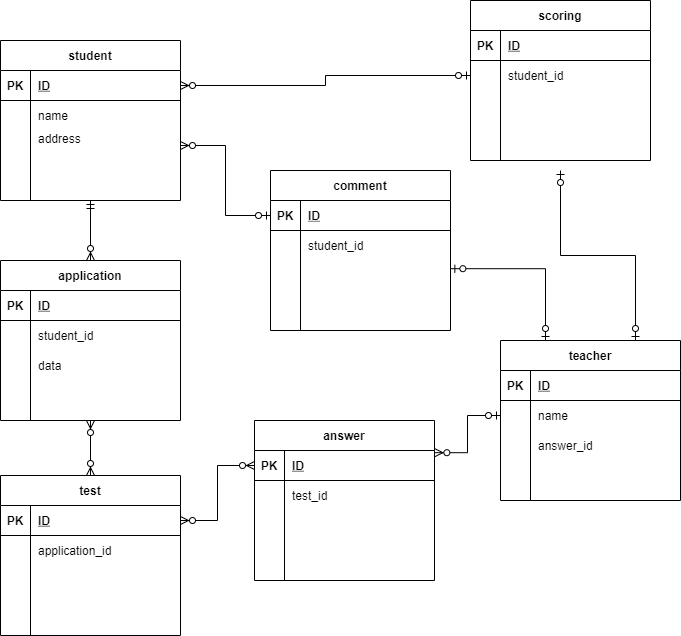

The diagram above was exported from draw.io. Its source (the exported page's mxGraphModel, read from the mxfile embedded in the PNG):
<mxGraphModel dx="820" dy="585" grid="1" gridSize="10" guides="1" tooltips="1" connect="1" arrows="1" fold="1" page="1" pageScale="1" pageWidth="827" pageHeight="1169" math="0" shadow="0">
  <root>
    <mxCell id="PcR57znVU3oYsCi3MSdu-0" />
    <mxCell id="PcR57znVU3oYsCi3MSdu-1" parent="PcR57znVU3oYsCi3MSdu-0" />
    <mxCell id="78" style="edgeStyle=orthogonalEdgeStyle;rounded=0;orthogonalLoop=1;jettySize=auto;html=1;exitX=0.5;exitY=1;exitDx=0;exitDy=0;startArrow=ERmandOne;startFill=0;endArrow=ERzeroToMany;endFill=1;" parent="PcR57znVU3oYsCi3MSdu-1" source="0" target="39" edge="1">
      <mxGeometry relative="1" as="geometry" />
    </mxCell>
    <mxCell id="0" value="student" style="shape=table;startSize=30;container=1;collapsible=1;childLayout=tableLayout;fixedRows=1;rowLines=0;fontStyle=1;align=center;resizeLast=1;" parent="PcR57znVU3oYsCi3MSdu-1" vertex="1">
      <mxGeometry x="70" y="70" width="180" height="160" as="geometry" />
    </mxCell>
    <mxCell id="1" value="" style="shape=partialRectangle;collapsible=0;dropTarget=0;pointerEvents=0;fillColor=none;top=0;left=0;bottom=1;right=0;points=[[0,0.5],[1,0.5]];portConstraint=eastwest;" parent="0" vertex="1">
      <mxGeometry y="30" width="180" height="30" as="geometry" />
    </mxCell>
    <mxCell id="2" value="PK" style="shape=partialRectangle;connectable=0;fillColor=none;top=0;left=0;bottom=0;right=0;fontStyle=1;overflow=hidden;" parent="1" vertex="1">
      <mxGeometry width="30" height="30" as="geometry" />
    </mxCell>
    <mxCell id="3" value="ID" style="shape=partialRectangle;connectable=0;fillColor=none;top=0;left=0;bottom=0;right=0;align=left;spacingLeft=6;fontStyle=5;overflow=hidden;" parent="1" vertex="1">
      <mxGeometry x="30" width="150" height="30" as="geometry" />
    </mxCell>
    <mxCell id="4" value="" style="shape=partialRectangle;collapsible=0;dropTarget=0;pointerEvents=0;fillColor=none;top=0;left=0;bottom=0;right=0;points=[[0,0.5],[1,0.5]];portConstraint=eastwest;" parent="0" vertex="1">
      <mxGeometry y="60" width="180" height="30" as="geometry" />
    </mxCell>
    <mxCell id="5" value="" style="shape=partialRectangle;connectable=0;fillColor=none;top=0;left=0;bottom=0;right=0;editable=1;overflow=hidden;" parent="4" vertex="1">
      <mxGeometry width="30" height="30" as="geometry" />
    </mxCell>
    <mxCell id="6" value="name" style="shape=partialRectangle;connectable=0;fillColor=none;top=0;left=0;bottom=0;right=0;align=left;spacingLeft=6;overflow=hidden;" parent="4" vertex="1">
      <mxGeometry x="30" width="150" height="30" as="geometry" />
    </mxCell>
    <mxCell id="7" value="" style="shape=partialRectangle;collapsible=0;dropTarget=0;pointerEvents=0;fillColor=none;top=0;left=0;bottom=0;right=0;points=[[0,0.5],[1,0.5]];portConstraint=eastwest;" parent="0" vertex="1">
      <mxGeometry y="90" width="180" height="30" as="geometry" />
    </mxCell>
    <mxCell id="8" value="" style="shape=partialRectangle;connectable=0;fillColor=none;top=0;left=0;bottom=0;right=0;editable=1;overflow=hidden;" parent="7" vertex="1">
      <mxGeometry width="30" height="30" as="geometry" />
    </mxCell>
    <mxCell id="9" value="address&#10;" style="shape=partialRectangle;connectable=0;fillColor=none;top=0;left=0;bottom=0;right=0;align=left;spacingLeft=6;overflow=hidden;" parent="7" vertex="1">
      <mxGeometry x="30" width="150" height="30" as="geometry" />
    </mxCell>
    <mxCell id="10" value="" style="shape=partialRectangle;collapsible=0;dropTarget=0;pointerEvents=0;fillColor=none;top=0;left=0;bottom=0;right=0;points=[[0,0.5],[1,0.5]];portConstraint=eastwest;" parent="0" vertex="1">
      <mxGeometry y="120" width="180" height="30" as="geometry" />
    </mxCell>
    <mxCell id="11" value="" style="shape=partialRectangle;connectable=0;fillColor=none;top=0;left=0;bottom=0;right=0;editable=1;overflow=hidden;" parent="10" vertex="1">
      <mxGeometry width="30" height="30" as="geometry" />
    </mxCell>
    <mxCell id="12" value="" style="shape=partialRectangle;connectable=0;fillColor=none;top=0;left=0;bottom=0;right=0;align=left;spacingLeft=6;overflow=hidden;" parent="10" vertex="1">
      <mxGeometry x="30" width="150" height="30" as="geometry" />
    </mxCell>
    <mxCell id="13" value="comment" style="shape=table;startSize=30;container=1;collapsible=1;childLayout=tableLayout;fixedRows=1;rowLines=0;fontStyle=1;align=center;resizeLast=1;" parent="PcR57znVU3oYsCi3MSdu-1" vertex="1">
      <mxGeometry x="340" y="200" width="180" height="160" as="geometry" />
    </mxCell>
    <mxCell id="14" value="" style="shape=partialRectangle;collapsible=0;dropTarget=0;pointerEvents=0;fillColor=none;top=0;left=0;bottom=1;right=0;points=[[0,0.5],[1,0.5]];portConstraint=eastwest;" parent="13" vertex="1">
      <mxGeometry y="30" width="180" height="30" as="geometry" />
    </mxCell>
    <mxCell id="15" value="PK" style="shape=partialRectangle;connectable=0;fillColor=none;top=0;left=0;bottom=0;right=0;fontStyle=1;overflow=hidden;" parent="14" vertex="1">
      <mxGeometry width="30" height="30" as="geometry" />
    </mxCell>
    <mxCell id="16" value="ID" style="shape=partialRectangle;connectable=0;fillColor=none;top=0;left=0;bottom=0;right=0;align=left;spacingLeft=6;fontStyle=5;overflow=hidden;" parent="14" vertex="1">
      <mxGeometry x="30" width="150" height="30" as="geometry" />
    </mxCell>
    <mxCell id="17" value="" style="shape=partialRectangle;collapsible=0;dropTarget=0;pointerEvents=0;fillColor=none;top=0;left=0;bottom=0;right=0;points=[[0,0.5],[1,0.5]];portConstraint=eastwest;" parent="13" vertex="1">
      <mxGeometry y="60" width="180" height="30" as="geometry" />
    </mxCell>
    <mxCell id="18" value="" style="shape=partialRectangle;connectable=0;fillColor=none;top=0;left=0;bottom=0;right=0;editable=1;overflow=hidden;" parent="17" vertex="1">
      <mxGeometry width="30" height="30" as="geometry" />
    </mxCell>
    <mxCell id="19" value="student_id" style="shape=partialRectangle;connectable=0;fillColor=none;top=0;left=0;bottom=0;right=0;align=left;spacingLeft=6;overflow=hidden;" parent="17" vertex="1">
      <mxGeometry x="30" width="150" height="30" as="geometry" />
    </mxCell>
    <mxCell id="20" value="" style="shape=partialRectangle;collapsible=0;dropTarget=0;pointerEvents=0;fillColor=none;top=0;left=0;bottom=0;right=0;points=[[0,0.5],[1,0.5]];portConstraint=eastwest;" parent="13" vertex="1">
      <mxGeometry y="90" width="180" height="30" as="geometry" />
    </mxCell>
    <mxCell id="21" value="" style="shape=partialRectangle;connectable=0;fillColor=none;top=0;left=0;bottom=0;right=0;editable=1;overflow=hidden;" parent="20" vertex="1">
      <mxGeometry width="30" height="30" as="geometry" />
    </mxCell>
    <mxCell id="22" value="" style="shape=partialRectangle;connectable=0;fillColor=none;top=0;left=0;bottom=0;right=0;align=left;spacingLeft=6;overflow=hidden;" parent="20" vertex="1">
      <mxGeometry x="30" width="150" height="30" as="geometry" />
    </mxCell>
    <mxCell id="23" value="" style="shape=partialRectangle;collapsible=0;dropTarget=0;pointerEvents=0;fillColor=none;top=0;left=0;bottom=0;right=0;points=[[0,0.5],[1,0.5]];portConstraint=eastwest;" parent="13" vertex="1">
      <mxGeometry y="120" width="180" height="30" as="geometry" />
    </mxCell>
    <mxCell id="24" value="" style="shape=partialRectangle;connectable=0;fillColor=none;top=0;left=0;bottom=0;right=0;editable=1;overflow=hidden;" parent="23" vertex="1">
      <mxGeometry width="30" height="30" as="geometry" />
    </mxCell>
    <mxCell id="25" value="" style="shape=partialRectangle;connectable=0;fillColor=none;top=0;left=0;bottom=0;right=0;align=left;spacingLeft=6;overflow=hidden;" parent="23" vertex="1">
      <mxGeometry x="30" width="150" height="30" as="geometry" />
    </mxCell>
    <mxCell id="96" style="edgeStyle=orthogonalEdgeStyle;rounded=0;orthogonalLoop=1;jettySize=auto;html=1;exitX=0.25;exitY=0;exitDx=0;exitDy=0;entryX=1.002;entryY=0.273;entryDx=0;entryDy=0;entryPerimeter=0;startArrow=ERzeroToOne;startFill=1;endArrow=ERzeroToOne;endFill=1;" parent="PcR57znVU3oYsCi3MSdu-1" source="26" target="20" edge="1">
      <mxGeometry relative="1" as="geometry" />
    </mxCell>
    <mxCell id="97" style="edgeStyle=orthogonalEdgeStyle;rounded=0;orthogonalLoop=1;jettySize=auto;html=1;exitX=0.75;exitY=0;exitDx=0;exitDy=0;startArrow=ERzeroToOne;startFill=1;endArrow=ERzeroToOne;endFill=1;" parent="PcR57znVU3oYsCi3MSdu-1" source="26" edge="1">
      <mxGeometry relative="1" as="geometry">
        <mxPoint x="630" y="200" as="targetPoint" />
      </mxGeometry>
    </mxCell>
    <mxCell id="26" value="teacher" style="shape=table;startSize=30;container=1;collapsible=1;childLayout=tableLayout;fixedRows=1;rowLines=0;fontStyle=1;align=center;resizeLast=1;" parent="PcR57znVU3oYsCi3MSdu-1" vertex="1">
      <mxGeometry x="570" y="370" width="180" height="160" as="geometry" />
    </mxCell>
    <mxCell id="27" value="" style="shape=partialRectangle;collapsible=0;dropTarget=0;pointerEvents=0;fillColor=none;top=0;left=0;bottom=1;right=0;points=[[0,0.5],[1,0.5]];portConstraint=eastwest;" parent="26" vertex="1">
      <mxGeometry y="30" width="180" height="30" as="geometry" />
    </mxCell>
    <mxCell id="28" value="PK" style="shape=partialRectangle;connectable=0;fillColor=none;top=0;left=0;bottom=0;right=0;fontStyle=1;overflow=hidden;" parent="27" vertex="1">
      <mxGeometry width="30" height="30" as="geometry" />
    </mxCell>
    <mxCell id="29" value="ID" style="shape=partialRectangle;connectable=0;fillColor=none;top=0;left=0;bottom=0;right=0;align=left;spacingLeft=6;fontStyle=5;overflow=hidden;" parent="27" vertex="1">
      <mxGeometry x="30" width="150" height="30" as="geometry" />
    </mxCell>
    <mxCell id="30" value="" style="shape=partialRectangle;collapsible=0;dropTarget=0;pointerEvents=0;fillColor=none;top=0;left=0;bottom=0;right=0;points=[[0,0.5],[1,0.5]];portConstraint=eastwest;" parent="26" vertex="1">
      <mxGeometry y="60" width="180" height="30" as="geometry" />
    </mxCell>
    <mxCell id="31" value="" style="shape=partialRectangle;connectable=0;fillColor=none;top=0;left=0;bottom=0;right=0;editable=1;overflow=hidden;" parent="30" vertex="1">
      <mxGeometry width="30" height="30" as="geometry" />
    </mxCell>
    <mxCell id="32" value="name" style="shape=partialRectangle;connectable=0;fillColor=none;top=0;left=0;bottom=0;right=0;align=left;spacingLeft=6;overflow=hidden;" parent="30" vertex="1">
      <mxGeometry x="30" width="150" height="30" as="geometry" />
    </mxCell>
    <mxCell id="33" value="" style="shape=partialRectangle;collapsible=0;dropTarget=0;pointerEvents=0;fillColor=none;top=0;left=0;bottom=0;right=0;points=[[0,0.5],[1,0.5]];portConstraint=eastwest;" parent="26" vertex="1">
      <mxGeometry y="90" width="180" height="30" as="geometry" />
    </mxCell>
    <mxCell id="34" value="" style="shape=partialRectangle;connectable=0;fillColor=none;top=0;left=0;bottom=0;right=0;editable=1;overflow=hidden;" parent="33" vertex="1">
      <mxGeometry width="30" height="30" as="geometry" />
    </mxCell>
    <mxCell id="35" value="answer_id" style="shape=partialRectangle;connectable=0;fillColor=none;top=0;left=0;bottom=0;right=0;align=left;spacingLeft=6;overflow=hidden;" parent="33" vertex="1">
      <mxGeometry x="30" width="150" height="30" as="geometry" />
    </mxCell>
    <mxCell id="36" value="" style="shape=partialRectangle;collapsible=0;dropTarget=0;pointerEvents=0;fillColor=none;top=0;left=0;bottom=0;right=0;points=[[0,0.5],[1,0.5]];portConstraint=eastwest;" parent="26" vertex="1">
      <mxGeometry y="120" width="180" height="30" as="geometry" />
    </mxCell>
    <mxCell id="37" value="" style="shape=partialRectangle;connectable=0;fillColor=none;top=0;left=0;bottom=0;right=0;editable=1;overflow=hidden;" parent="36" vertex="1">
      <mxGeometry width="30" height="30" as="geometry" />
    </mxCell>
    <mxCell id="38" value="" style="shape=partialRectangle;connectable=0;fillColor=none;top=0;left=0;bottom=0;right=0;align=left;spacingLeft=6;overflow=hidden;" parent="36" vertex="1">
      <mxGeometry x="30" width="150" height="30" as="geometry" />
    </mxCell>
    <mxCell id="93" style="edgeStyle=orthogonalEdgeStyle;rounded=0;orthogonalLoop=1;jettySize=auto;html=1;exitX=0.5;exitY=1;exitDx=0;exitDy=0;startArrow=ERzeroToMany;startFill=1;endArrow=ERzeroToMany;endFill=1;" parent="PcR57znVU3oYsCi3MSdu-1" source="39" target="80" edge="1">
      <mxGeometry relative="1" as="geometry" />
    </mxCell>
    <mxCell id="39" value="application" style="shape=table;startSize=30;container=1;collapsible=1;childLayout=tableLayout;fixedRows=1;rowLines=0;fontStyle=1;align=center;resizeLast=1;" parent="PcR57znVU3oYsCi3MSdu-1" vertex="1">
      <mxGeometry x="70" y="290" width="180" height="160" as="geometry" />
    </mxCell>
    <mxCell id="40" value="" style="shape=partialRectangle;collapsible=0;dropTarget=0;pointerEvents=0;fillColor=none;top=0;left=0;bottom=1;right=0;points=[[0,0.5],[1,0.5]];portConstraint=eastwest;" parent="39" vertex="1">
      <mxGeometry y="30" width="180" height="30" as="geometry" />
    </mxCell>
    <mxCell id="41" value="PK" style="shape=partialRectangle;connectable=0;fillColor=none;top=0;left=0;bottom=0;right=0;fontStyle=1;overflow=hidden;" parent="40" vertex="1">
      <mxGeometry width="30" height="30" as="geometry" />
    </mxCell>
    <mxCell id="42" value="ID" style="shape=partialRectangle;connectable=0;fillColor=none;top=0;left=0;bottom=0;right=0;align=left;spacingLeft=6;fontStyle=5;overflow=hidden;" parent="40" vertex="1">
      <mxGeometry x="30" width="150" height="30" as="geometry" />
    </mxCell>
    <mxCell id="43" value="" style="shape=partialRectangle;collapsible=0;dropTarget=0;pointerEvents=0;fillColor=none;top=0;left=0;bottom=0;right=0;points=[[0,0.5],[1,0.5]];portConstraint=eastwest;" parent="39" vertex="1">
      <mxGeometry y="60" width="180" height="30" as="geometry" />
    </mxCell>
    <mxCell id="44" value="" style="shape=partialRectangle;connectable=0;fillColor=none;top=0;left=0;bottom=0;right=0;editable=1;overflow=hidden;" parent="43" vertex="1">
      <mxGeometry width="30" height="30" as="geometry" />
    </mxCell>
    <mxCell id="45" value="student_id" style="shape=partialRectangle;connectable=0;fillColor=none;top=0;left=0;bottom=0;right=0;align=left;spacingLeft=6;overflow=hidden;" parent="43" vertex="1">
      <mxGeometry x="30" width="150" height="30" as="geometry" />
    </mxCell>
    <mxCell id="46" value="" style="shape=partialRectangle;collapsible=0;dropTarget=0;pointerEvents=0;fillColor=none;top=0;left=0;bottom=0;right=0;points=[[0,0.5],[1,0.5]];portConstraint=eastwest;" parent="39" vertex="1">
      <mxGeometry y="90" width="180" height="30" as="geometry" />
    </mxCell>
    <mxCell id="47" value="" style="shape=partialRectangle;connectable=0;fillColor=none;top=0;left=0;bottom=0;right=0;editable=1;overflow=hidden;" parent="46" vertex="1">
      <mxGeometry width="30" height="30" as="geometry" />
    </mxCell>
    <mxCell id="48" value="data" style="shape=partialRectangle;connectable=0;fillColor=none;top=0;left=0;bottom=0;right=0;align=left;spacingLeft=6;overflow=hidden;" parent="46" vertex="1">
      <mxGeometry x="30" width="150" height="30" as="geometry" />
    </mxCell>
    <mxCell id="49" value="" style="shape=partialRectangle;collapsible=0;dropTarget=0;pointerEvents=0;fillColor=none;top=0;left=0;bottom=0;right=0;points=[[0,0.5],[1,0.5]];portConstraint=eastwest;" parent="39" vertex="1">
      <mxGeometry y="120" width="180" height="30" as="geometry" />
    </mxCell>
    <mxCell id="50" value="" style="shape=partialRectangle;connectable=0;fillColor=none;top=0;left=0;bottom=0;right=0;editable=1;overflow=hidden;" parent="49" vertex="1">
      <mxGeometry width="30" height="30" as="geometry" />
    </mxCell>
    <mxCell id="51" value="" style="shape=partialRectangle;connectable=0;fillColor=none;top=0;left=0;bottom=0;right=0;align=left;spacingLeft=6;overflow=hidden;" parent="49" vertex="1">
      <mxGeometry x="30" width="150" height="30" as="geometry" />
    </mxCell>
    <mxCell id="52" value="scoring" style="shape=table;startSize=30;container=1;collapsible=1;childLayout=tableLayout;fixedRows=1;rowLines=0;fontStyle=1;align=center;resizeLast=1;" parent="PcR57znVU3oYsCi3MSdu-1" vertex="1">
      <mxGeometry x="540" y="30" width="180" height="160" as="geometry" />
    </mxCell>
    <mxCell id="53" value="" style="shape=partialRectangle;collapsible=0;dropTarget=0;pointerEvents=0;fillColor=none;top=0;left=0;bottom=1;right=0;points=[[0,0.5],[1,0.5]];portConstraint=eastwest;" parent="52" vertex="1">
      <mxGeometry y="30" width="180" height="30" as="geometry" />
    </mxCell>
    <mxCell id="54" value="PK" style="shape=partialRectangle;connectable=0;fillColor=none;top=0;left=0;bottom=0;right=0;fontStyle=1;overflow=hidden;" parent="53" vertex="1">
      <mxGeometry width="30" height="30" as="geometry" />
    </mxCell>
    <mxCell id="55" value="ID" style="shape=partialRectangle;connectable=0;fillColor=none;top=0;left=0;bottom=0;right=0;align=left;spacingLeft=6;fontStyle=5;overflow=hidden;" parent="53" vertex="1">
      <mxGeometry x="30" width="150" height="30" as="geometry" />
    </mxCell>
    <mxCell id="56" value="" style="shape=partialRectangle;collapsible=0;dropTarget=0;pointerEvents=0;fillColor=none;top=0;left=0;bottom=0;right=0;points=[[0,0.5],[1,0.5]];portConstraint=eastwest;" parent="52" vertex="1">
      <mxGeometry y="60" width="180" height="30" as="geometry" />
    </mxCell>
    <mxCell id="57" value="" style="shape=partialRectangle;connectable=0;fillColor=none;top=0;left=0;bottom=0;right=0;editable=1;overflow=hidden;" parent="56" vertex="1">
      <mxGeometry width="30" height="30" as="geometry" />
    </mxCell>
    <mxCell id="58" value="student_id" style="shape=partialRectangle;connectable=0;fillColor=none;top=0;left=0;bottom=0;right=0;align=left;spacingLeft=6;overflow=hidden;" parent="56" vertex="1">
      <mxGeometry x="30" width="150" height="30" as="geometry" />
    </mxCell>
    <mxCell id="59" value="" style="shape=partialRectangle;collapsible=0;dropTarget=0;pointerEvents=0;fillColor=none;top=0;left=0;bottom=0;right=0;points=[[0,0.5],[1,0.5]];portConstraint=eastwest;" parent="52" vertex="1">
      <mxGeometry y="90" width="180" height="30" as="geometry" />
    </mxCell>
    <mxCell id="60" value="" style="shape=partialRectangle;connectable=0;fillColor=none;top=0;left=0;bottom=0;right=0;editable=1;overflow=hidden;" parent="59" vertex="1">
      <mxGeometry width="30" height="30" as="geometry" />
    </mxCell>
    <mxCell id="61" value="" style="shape=partialRectangle;connectable=0;fillColor=none;top=0;left=0;bottom=0;right=0;align=left;spacingLeft=6;overflow=hidden;" parent="59" vertex="1">
      <mxGeometry x="30" width="150" height="30" as="geometry" />
    </mxCell>
    <mxCell id="62" value="" style="shape=partialRectangle;collapsible=0;dropTarget=0;pointerEvents=0;fillColor=none;top=0;left=0;bottom=0;right=0;points=[[0,0.5],[1,0.5]];portConstraint=eastwest;" parent="52" vertex="1">
      <mxGeometry y="120" width="180" height="30" as="geometry" />
    </mxCell>
    <mxCell id="63" value="" style="shape=partialRectangle;connectable=0;fillColor=none;top=0;left=0;bottom=0;right=0;editable=1;overflow=hidden;" parent="62" vertex="1">
      <mxGeometry width="30" height="30" as="geometry" />
    </mxCell>
    <mxCell id="64" value="" style="shape=partialRectangle;connectable=0;fillColor=none;top=0;left=0;bottom=0;right=0;align=left;spacingLeft=6;overflow=hidden;" parent="62" vertex="1">
      <mxGeometry x="30" width="150" height="30" as="geometry" />
    </mxCell>
    <mxCell id="65" value="answer" style="shape=table;startSize=30;container=1;collapsible=1;childLayout=tableLayout;fixedRows=1;rowLines=0;fontStyle=1;align=center;resizeLast=1;" parent="PcR57znVU3oYsCi3MSdu-1" vertex="1">
      <mxGeometry x="324" y="450" width="180" height="160" as="geometry" />
    </mxCell>
    <mxCell id="66" value="" style="shape=partialRectangle;collapsible=0;dropTarget=0;pointerEvents=0;fillColor=none;top=0;left=0;bottom=1;right=0;points=[[0,0.5],[1,0.5]];portConstraint=eastwest;" parent="65" vertex="1">
      <mxGeometry y="30" width="180" height="30" as="geometry" />
    </mxCell>
    <mxCell id="67" value="PK" style="shape=partialRectangle;connectable=0;fillColor=none;top=0;left=0;bottom=0;right=0;fontStyle=1;overflow=hidden;" parent="66" vertex="1">
      <mxGeometry width="30" height="30" as="geometry" />
    </mxCell>
    <mxCell id="68" value="ID" style="shape=partialRectangle;connectable=0;fillColor=none;top=0;left=0;bottom=0;right=0;align=left;spacingLeft=6;fontStyle=5;overflow=hidden;" parent="66" vertex="1">
      <mxGeometry x="30" width="150" height="30" as="geometry" />
    </mxCell>
    <mxCell id="69" value="" style="shape=partialRectangle;collapsible=0;dropTarget=0;pointerEvents=0;fillColor=none;top=0;left=0;bottom=0;right=0;points=[[0,0.5],[1,0.5]];portConstraint=eastwest;" parent="65" vertex="1">
      <mxGeometry y="60" width="180" height="30" as="geometry" />
    </mxCell>
    <mxCell id="70" value="" style="shape=partialRectangle;connectable=0;fillColor=none;top=0;left=0;bottom=0;right=0;editable=1;overflow=hidden;" parent="69" vertex="1">
      <mxGeometry width="30" height="30" as="geometry" />
    </mxCell>
    <mxCell id="71" value="test_id" style="shape=partialRectangle;connectable=0;fillColor=none;top=0;left=0;bottom=0;right=0;align=left;spacingLeft=6;overflow=hidden;" parent="69" vertex="1">
      <mxGeometry x="30" width="150" height="30" as="geometry" />
    </mxCell>
    <mxCell id="72" value="" style="shape=partialRectangle;collapsible=0;dropTarget=0;pointerEvents=0;fillColor=none;top=0;left=0;bottom=0;right=0;points=[[0,0.5],[1,0.5]];portConstraint=eastwest;" parent="65" vertex="1">
      <mxGeometry y="90" width="180" height="30" as="geometry" />
    </mxCell>
    <mxCell id="73" value="" style="shape=partialRectangle;connectable=0;fillColor=none;top=0;left=0;bottom=0;right=0;editable=1;overflow=hidden;" parent="72" vertex="1">
      <mxGeometry width="30" height="30" as="geometry" />
    </mxCell>
    <mxCell id="74" value="" style="shape=partialRectangle;connectable=0;fillColor=none;top=0;left=0;bottom=0;right=0;align=left;spacingLeft=6;overflow=hidden;" parent="72" vertex="1">
      <mxGeometry x="30" width="150" height="30" as="geometry" />
    </mxCell>
    <mxCell id="75" value="" style="shape=partialRectangle;collapsible=0;dropTarget=0;pointerEvents=0;fillColor=none;top=0;left=0;bottom=0;right=0;points=[[0,0.5],[1,0.5]];portConstraint=eastwest;" parent="65" vertex="1">
      <mxGeometry y="120" width="180" height="30" as="geometry" />
    </mxCell>
    <mxCell id="76" value="" style="shape=partialRectangle;connectable=0;fillColor=none;top=0;left=0;bottom=0;right=0;editable=1;overflow=hidden;" parent="75" vertex="1">
      <mxGeometry width="30" height="30" as="geometry" />
    </mxCell>
    <mxCell id="77" value="" style="shape=partialRectangle;connectable=0;fillColor=none;top=0;left=0;bottom=0;right=0;align=left;spacingLeft=6;overflow=hidden;" parent="75" vertex="1">
      <mxGeometry x="30" width="150" height="30" as="geometry" />
    </mxCell>
    <mxCell id="80" value="test" style="shape=table;startSize=30;container=1;collapsible=1;childLayout=tableLayout;fixedRows=1;rowLines=0;fontStyle=1;align=center;resizeLast=1;" parent="PcR57znVU3oYsCi3MSdu-1" vertex="1">
      <mxGeometry x="70" y="505" width="180" height="160" as="geometry" />
    </mxCell>
    <mxCell id="81" value="" style="shape=partialRectangle;collapsible=0;dropTarget=0;pointerEvents=0;fillColor=none;top=0;left=0;bottom=1;right=0;points=[[0,0.5],[1,0.5]];portConstraint=eastwest;" parent="80" vertex="1">
      <mxGeometry y="30" width="180" height="30" as="geometry" />
    </mxCell>
    <mxCell id="82" value="PK" style="shape=partialRectangle;connectable=0;fillColor=none;top=0;left=0;bottom=0;right=0;fontStyle=1;overflow=hidden;" parent="81" vertex="1">
      <mxGeometry width="30" height="30" as="geometry" />
    </mxCell>
    <mxCell id="83" value="ID" style="shape=partialRectangle;connectable=0;fillColor=none;top=0;left=0;bottom=0;right=0;align=left;spacingLeft=6;fontStyle=5;overflow=hidden;" parent="81" vertex="1">
      <mxGeometry x="30" width="150" height="30" as="geometry" />
    </mxCell>
    <mxCell id="84" value="" style="shape=partialRectangle;collapsible=0;dropTarget=0;pointerEvents=0;fillColor=none;top=0;left=0;bottom=0;right=0;points=[[0,0.5],[1,0.5]];portConstraint=eastwest;" parent="80" vertex="1">
      <mxGeometry y="60" width="180" height="30" as="geometry" />
    </mxCell>
    <mxCell id="85" value="" style="shape=partialRectangle;connectable=0;fillColor=none;top=0;left=0;bottom=0;right=0;editable=1;overflow=hidden;" parent="84" vertex="1">
      <mxGeometry width="30" height="30" as="geometry" />
    </mxCell>
    <mxCell id="86" value="application_id" style="shape=partialRectangle;connectable=0;fillColor=none;top=0;left=0;bottom=0;right=0;align=left;spacingLeft=6;overflow=hidden;" parent="84" vertex="1">
      <mxGeometry x="30" width="150" height="30" as="geometry" />
    </mxCell>
    <mxCell id="87" value="" style="shape=partialRectangle;collapsible=0;dropTarget=0;pointerEvents=0;fillColor=none;top=0;left=0;bottom=0;right=0;points=[[0,0.5],[1,0.5]];portConstraint=eastwest;" parent="80" vertex="1">
      <mxGeometry y="90" width="180" height="30" as="geometry" />
    </mxCell>
    <mxCell id="88" value="" style="shape=partialRectangle;connectable=0;fillColor=none;top=0;left=0;bottom=0;right=0;editable=1;overflow=hidden;" parent="87" vertex="1">
      <mxGeometry width="30" height="30" as="geometry" />
    </mxCell>
    <mxCell id="89" value="" style="shape=partialRectangle;connectable=0;fillColor=none;top=0;left=0;bottom=0;right=0;align=left;spacingLeft=6;overflow=hidden;" parent="87" vertex="1">
      <mxGeometry x="30" width="150" height="30" as="geometry" />
    </mxCell>
    <mxCell id="90" value="" style="shape=partialRectangle;collapsible=0;dropTarget=0;pointerEvents=0;fillColor=none;top=0;left=0;bottom=0;right=0;points=[[0,0.5],[1,0.5]];portConstraint=eastwest;" parent="80" vertex="1">
      <mxGeometry y="120" width="180" height="30" as="geometry" />
    </mxCell>
    <mxCell id="91" value="" style="shape=partialRectangle;connectable=0;fillColor=none;top=0;left=0;bottom=0;right=0;editable=1;overflow=hidden;" parent="90" vertex="1">
      <mxGeometry width="30" height="30" as="geometry" />
    </mxCell>
    <mxCell id="92" value="" style="shape=partialRectangle;connectable=0;fillColor=none;top=0;left=0;bottom=0;right=0;align=left;spacingLeft=6;overflow=hidden;" parent="90" vertex="1">
      <mxGeometry x="30" width="150" height="30" as="geometry" />
    </mxCell>
    <mxCell id="94" style="edgeStyle=orthogonalEdgeStyle;rounded=0;orthogonalLoop=1;jettySize=auto;html=1;exitX=0;exitY=0.5;exitDx=0;exitDy=0;entryX=1.002;entryY=0.073;entryDx=0;entryDy=0;entryPerimeter=0;startArrow=ERzeroToOne;startFill=1;endArrow=ERzeroToMany;endFill=1;" parent="PcR57znVU3oYsCi3MSdu-1" source="30" target="66" edge="1">
      <mxGeometry relative="1" as="geometry" />
    </mxCell>
    <mxCell id="95" style="edgeStyle=orthogonalEdgeStyle;rounded=0;orthogonalLoop=1;jettySize=auto;html=1;exitX=0;exitY=0.5;exitDx=0;exitDy=0;startArrow=ERzeroToMany;startFill=1;endArrow=ERzeroToMany;endFill=1;" parent="PcR57znVU3oYsCi3MSdu-1" source="66" target="81" edge="1">
      <mxGeometry relative="1" as="geometry" />
    </mxCell>
    <mxCell id="98" style="edgeStyle=orthogonalEdgeStyle;rounded=0;orthogonalLoop=1;jettySize=auto;html=1;exitX=0;exitY=0.5;exitDx=0;exitDy=0;startArrow=ERzeroToOne;startFill=1;endArrow=ERzeroToMany;endFill=1;" parent="PcR57znVU3oYsCi3MSdu-1" source="56" target="1" edge="1">
      <mxGeometry relative="1" as="geometry" />
    </mxCell>
    <mxCell id="99" style="edgeStyle=orthogonalEdgeStyle;rounded=0;orthogonalLoop=1;jettySize=auto;html=1;exitX=0;exitY=0.5;exitDx=0;exitDy=0;entryX=1;entryY=0.5;entryDx=0;entryDy=0;startArrow=ERzeroToOne;startFill=1;endArrow=ERzeroToMany;endFill=1;" parent="PcR57znVU3oYsCi3MSdu-1" source="14" target="7" edge="1">
      <mxGeometry relative="1" as="geometry" />
    </mxCell>
  </root>
</mxGraphModel>